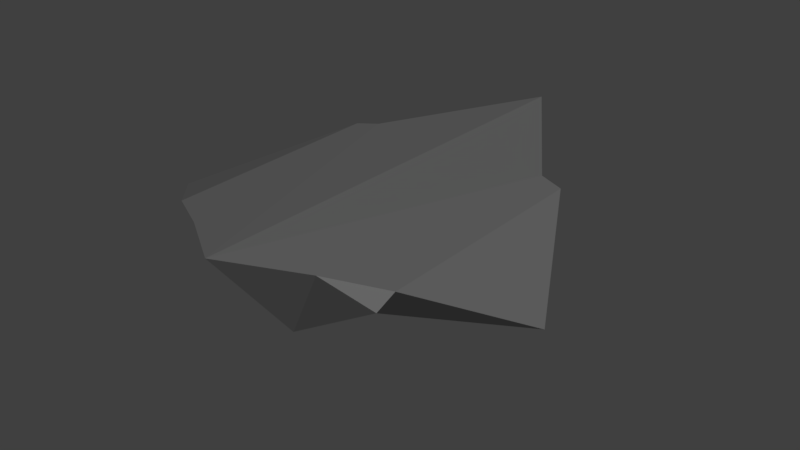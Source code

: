 # Source: Basic_Enemy_Mesh.blend  (saved by Blender 2.79.0; exported with 4.5.12 LTS)
import bpy
from mathutils import Matrix  # noqa: F401  (used for matrix-valued properties, if any)

bpy.ops.wm.read_factory_settings(use_empty=True)
scene = bpy.context.scene
scene.name = 'Scene'

# ---- collections
col_collection_1 = bpy.data.collections.new('Collection 1'); scene.collection.children.link(col_collection_1)

# ---- materials (node trees are filled in below, after node groups)
mat_material_hull = bpy.data.materials.new('Material.Hull')
mat_material_hull.alpha_threshold = 0.0
mat_material_hull.use_transparent_shadow = False
mat_material_hull.diffuse_color = (0.1282, 0.1282, 0.1282, 1.0)
mat_material_hull.roughness = 0.5
mat_material_hull.specular_intensity = 0.0
mat_material_glow = bpy.data.materials.new('Material.Glow')
mat_material_glow.alpha_threshold = 0.0
mat_material_glow.use_transparent_shadow = False
mat_material_glow.roughness = 0.5

# ---- material node trees

# ---- world
world_world = bpy.data.worlds.new('World'); scene.world = world_world
world_world.color = (0.05088, 0.05088, 0.05088)
world_world.use_sun_shadow = False
world_world.sun_shadow_jitter_overblur = 0.0
world_world.cycles.sampling_method = 'MANUAL'

# ---- meshes
me_circle = bpy.data.meshes.new('Circle')
me_circle.from_pydata([(-1.012, -0.2465, -0.0695), (-0.3087, 0.2289, -0.1745), (-0.3554, -0.4525, -0.1597), (-0.5962, -0.6207, 0.1077), (-0.339, -0.7698, 0.1466), (-0.4768, 0.5287, 0.1356), (-0.5926, 0.5014, 0.1171), (-0.466, 0.4966, -0.005682), (2.932e-08, -1.003, 0.1981), (-2.873e-07, 1.245, 0.1854), (2.3e-07, -0.574, -0.3334), (1.012, -0.2465, -0.0695), (1.042e-07, 0.5187, -0.3199), (0.3087, 0.2289, -0.1745), (2.264e-07, -0.02034, -0.4092), (-8.645e-08, 0.9911, -0.04302), (0.3554, -0.4525, -0.1597), (0.5962, -0.6207, 0.1077), (0.339, -0.7698, 0.1466), (0.4768, 0.5287, 0.1356), (0.5926, 0.5014, 0.1171), (0.466, 0.4966, -0.005681)], [], [(0, 3, 6), (0, 1, 2), (0, 6, 7), (8, 4, 10), (14, 1, 12), (1, 15, 12), (2, 4, 3), (3, 0, 2), (5, 7, 6), (5, 8, 9), (6, 8, 5), (15, 7, 9), (1, 7, 15), (7, 1, 0), (2, 1, 10), (10, 1, 14), (10, 4, 2), (9, 7, 5), (6, 4, 8), (6, 3, 4), (11, 20, 17), (11, 16, 13), (11, 21, 20), (8, 10, 18), (14, 12, 13), (13, 12, 15), (16, 17, 18), (17, 16, 11), (19, 20, 21), (19, 9, 8), (20, 19, 8), (15, 9, 21), (13, 15, 21), (21, 11, 13), (16, 10, 13), (10, 14, 13), (10, 16, 18), (9, 19, 21), (20, 8, 18), (20, 18, 17)])
me_circle.polygons.foreach_set('material_index', [0, 0, 0, 0, 1, 1, 1, 0, 1, 0, 0, 0, 0, 0, 0, 0, 0, 0, 0, 0, 0, 0, 0, 0, 1, 1, 1, 0, 1, 0, 0, 0, 0, 0, 0, 0, 0, 0, 0, 0])
me_circle.materials.append(mat_material_hull)
me_circle.materials.append(mat_material_glow)
me_circle.use_remesh_preserve_volume = False
me_circle.use_remesh_preserve_attributes = False
me_circle.use_mirror_vertex_groups = False
me_circle.update()

# ---- objects
ob_circle = bpy.data.objects.new('Circle', me_circle)

# ---- transforms, parenting, visibility, modifiers, constraints
ob_circle.location = (0.0, 0.0, 0.0)
ob_circle.lineart.crease_threshold = 0.0

# ---- collection membership
col_collection_1.objects.link(ob_circle)

# ---- scene / render settings (as saved in the file)
scene.frame_start = 1; scene.frame_end = 250; scene.frame_set(1)
scene.render.engine = 'BLENDER_EEVEE_NEXT'
scene.render.resolution_percentage = 50
scene.render.dither_intensity = 0.0
scene.cycles.use_denoising = False
scene.cycles.samples = 128
scene.cycles.sampling_pattern = 'TABULATED_SOBOL'
scene.cycles.use_adaptive_sampling = False
scene.cycles.use_light_tree = False
scene.cycles.blur_glossy = 0.0
scene.cycles.sample_clamp_indirect = 0.0
scene.view_settings.view_transform = 'Standard'
bpy.context.view_layer.update()

# ---- added for rendering (the .blend has no active camera and no usable light): camera, sun
cam_auto = bpy.data.cameras.new('AutoCamera')
cam_auto.lens = 50.0
cam_auto.sensor_width = 36.0
cam_auto.clip_end = 1000.0
ob_auto_camera = bpy.data.objects.new('AutoCamera', cam_auto)
scene.collection.objects.link(ob_auto_camera)
ob_auto_camera.location = (2.85452, -3.30441, 2.17802)
ob_auto_camera.rotation_euler = (1.09748, -7.21219e-08, 0.694738)
scene.camera = ob_auto_camera
light_auto_sun = bpy.data.lights.new('AutoSun', 'SUN')
light_auto_sun.energy = 3.0
light_auto_sun.angle = 0.0523599
ob_auto_sun = bpy.data.objects.new('AutoSun', light_auto_sun)
scene.collection.objects.link(ob_auto_sun)
ob_auto_sun.rotation_euler = (0.872665, 0.174533, 0.523599)
bpy.context.view_layer.update()
